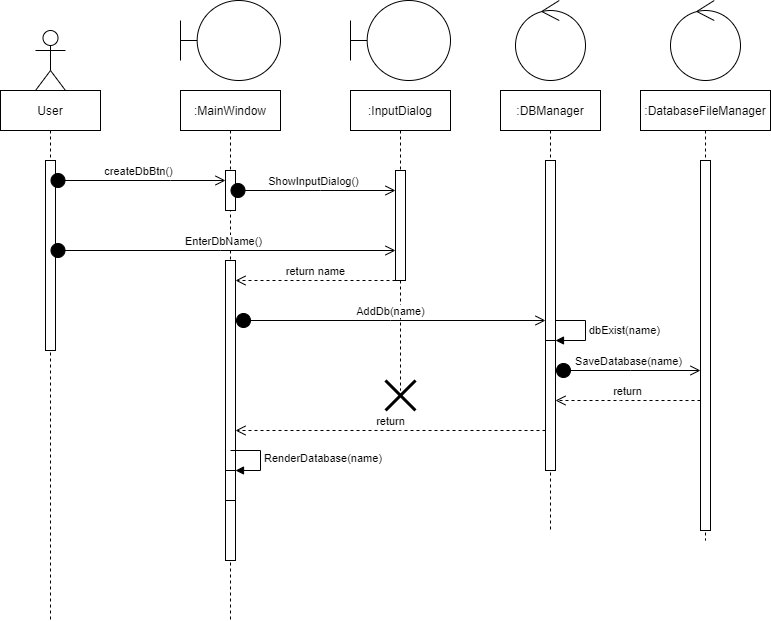

The diagram above was exported from draw.io. Its source (the exported page's mxGraphModel, read from the mxfile embedded in the PNG):
<mxGraphModel dx="1038" dy="1647" grid="1" gridSize="10" guides="1" tooltips="1" connect="1" arrows="1" fold="1" page="1" pageScale="1" pageWidth="850" pageHeight="1100" math="0" shadow="0">
  <root>
    <mxCell id="0" />
    <mxCell id="1" parent="0" />
    <mxCell id="3nuBFxr9cyL0pnOWT2aG-1" value="User" style="shape=umlLifeline;perimeter=lifelinePerimeter;container=1;collapsible=0;recursiveResize=0;rounded=0;shadow=0;strokeWidth=1;" parent="1" vertex="1">
      <mxGeometry x="120" y="80" width="100" height="530" as="geometry" />
    </mxCell>
    <mxCell id="3nuBFxr9cyL0pnOWT2aG-2" value="" style="points=[];perimeter=orthogonalPerimeter;rounded=0;shadow=0;strokeWidth=1;" parent="3nuBFxr9cyL0pnOWT2aG-1" vertex="1">
      <mxGeometry x="45" y="70" width="10" height="190" as="geometry" />
    </mxCell>
    <mxCell id="3nuBFxr9cyL0pnOWT2aG-5" value=":MainWindow" style="shape=umlLifeline;perimeter=lifelinePerimeter;container=1;collapsible=0;recursiveResize=0;rounded=0;shadow=0;strokeWidth=1;" parent="1" vertex="1">
      <mxGeometry x="300" y="80" width="100" height="530" as="geometry" />
    </mxCell>
    <mxCell id="3nuBFxr9cyL0pnOWT2aG-6" value="" style="points=[];perimeter=orthogonalPerimeter;rounded=0;shadow=0;strokeWidth=1;" parent="3nuBFxr9cyL0pnOWT2aG-5" vertex="1">
      <mxGeometry x="45" y="80" width="10" height="40" as="geometry" />
    </mxCell>
    <mxCell id="ZtYsaXjMnrFBvEoWfTwh-14" value="" style="points=[];perimeter=orthogonalPerimeter;rounded=0;shadow=0;strokeWidth=1;" parent="3nuBFxr9cyL0pnOWT2aG-5" vertex="1">
      <mxGeometry x="45" y="170" width="10" height="300" as="geometry" />
    </mxCell>
    <mxCell id="ZtYsaXjMnrFBvEoWfTwh-33" value="" style="html=1;points=[];perimeter=orthogonalPerimeter;" parent="3nuBFxr9cyL0pnOWT2aG-5" vertex="1">
      <mxGeometry x="45" y="380" width="10" height="30" as="geometry" />
    </mxCell>
    <mxCell id="ZtYsaXjMnrFBvEoWfTwh-34" value="RenderDatabase(name)" style="edgeStyle=orthogonalEdgeStyle;html=1;align=left;spacingLeft=2;endArrow=block;rounded=0;entryX=1;entryY=0;" parent="3nuBFxr9cyL0pnOWT2aG-5" target="ZtYsaXjMnrFBvEoWfTwh-33" edge="1">
      <mxGeometry relative="1" as="geometry">
        <mxPoint x="50" y="360" as="sourcePoint" />
        <Array as="points">
          <mxPoint x="80" y="360" />
        </Array>
      </mxGeometry>
    </mxCell>
    <mxCell id="ZtYsaXjMnrFBvEoWfTwh-1" value="" style="shape=umlActor;verticalLabelPosition=bottom;verticalAlign=top;html=1;outlineConnect=0;" parent="1" vertex="1">
      <mxGeometry x="155" y="20" width="30" height="60" as="geometry" />
    </mxCell>
    <mxCell id="ZtYsaXjMnrFBvEoWfTwh-5" value="" style="shape=umlBoundary;whiteSpace=wrap;html=1;" parent="1" vertex="1">
      <mxGeometry x="300" y="-10" width="100" height="80" as="geometry" />
    </mxCell>
    <mxCell id="ZtYsaXjMnrFBvEoWfTwh-6" value="createDbBtn()" style="html=1;verticalAlign=bottom;startArrow=circle;startFill=1;endArrow=open;startSize=6;endSize=8;rounded=0;" parent="1" source="3nuBFxr9cyL0pnOWT2aG-1" target="3nuBFxr9cyL0pnOWT2aG-6" edge="1">
      <mxGeometry width="80" relative="1" as="geometry">
        <mxPoint x="230" y="170" as="sourcePoint" />
        <mxPoint x="310" y="170" as="targetPoint" />
        <Array as="points">
          <mxPoint x="290" y="170" />
        </Array>
      </mxGeometry>
    </mxCell>
    <mxCell id="ZtYsaXjMnrFBvEoWfTwh-7" value="ShowInputDialog()" style="html=1;verticalAlign=bottom;startArrow=circle;startFill=1;endArrow=open;startSize=6;endSize=8;rounded=0;" parent="1" source="3nuBFxr9cyL0pnOWT2aG-5" target="ZtYsaXjMnrFBvEoWfTwh-9" edge="1">
      <mxGeometry width="80" relative="1" as="geometry">
        <mxPoint x="450" y="180" as="sourcePoint" />
        <mxPoint x="460" y="180" as="targetPoint" />
        <Array as="points">
          <mxPoint x="440" y="180" />
        </Array>
      </mxGeometry>
    </mxCell>
    <mxCell id="ZtYsaXjMnrFBvEoWfTwh-8" value=":InputDialog" style="shape=umlLifeline;perimeter=lifelinePerimeter;container=1;collapsible=0;recursiveResize=0;rounded=0;shadow=0;strokeWidth=1;" parent="1" vertex="1">
      <mxGeometry x="470" y="80" width="100" height="300" as="geometry" />
    </mxCell>
    <mxCell id="ZtYsaXjMnrFBvEoWfTwh-9" value="" style="points=[];perimeter=orthogonalPerimeter;rounded=0;shadow=0;strokeWidth=1;" parent="ZtYsaXjMnrFBvEoWfTwh-8" vertex="1">
      <mxGeometry x="45" y="80" width="10" height="110" as="geometry" />
    </mxCell>
    <mxCell id="ZtYsaXjMnrFBvEoWfTwh-12" value="" style="shape=umlDestroy;whiteSpace=wrap;html=1;strokeWidth=3;" parent="ZtYsaXjMnrFBvEoWfTwh-8" vertex="1">
      <mxGeometry x="35" y="290" width="30" height="30" as="geometry" />
    </mxCell>
    <mxCell id="ZtYsaXjMnrFBvEoWfTwh-10" value="" style="shape=umlBoundary;whiteSpace=wrap;html=1;" parent="1" vertex="1">
      <mxGeometry x="470" y="-10" width="100" height="80" as="geometry" />
    </mxCell>
    <mxCell id="ZtYsaXjMnrFBvEoWfTwh-11" value="EnterDbName()" style="html=1;verticalAlign=bottom;startArrow=circle;startFill=1;endArrow=open;startSize=6;endSize=8;rounded=0;" parent="1" source="3nuBFxr9cyL0pnOWT2aG-1" target="ZtYsaXjMnrFBvEoWfTwh-9" edge="1">
      <mxGeometry width="80" relative="1" as="geometry">
        <mxPoint x="224.5" y="244.5" as="sourcePoint" />
        <mxPoint x="400" y="244.5" as="targetPoint" />
        <Array as="points">
          <mxPoint x="340" y="240" />
        </Array>
      </mxGeometry>
    </mxCell>
    <mxCell id="ZtYsaXjMnrFBvEoWfTwh-13" value="return name" style="html=1;verticalAlign=bottom;endArrow=open;dashed=1;endSize=8;rounded=0;" parent="1" source="ZtYsaXjMnrFBvEoWfTwh-9" target="ZtYsaXjMnrFBvEoWfTwh-14" edge="1">
      <mxGeometry relative="1" as="geometry">
        <mxPoint x="510" y="270" as="sourcePoint" />
        <mxPoint x="430" y="270" as="targetPoint" />
        <Array as="points">
          <mxPoint x="440" y="270" />
        </Array>
      </mxGeometry>
    </mxCell>
    <mxCell id="ZtYsaXjMnrFBvEoWfTwh-18" value=":DBManager" style="shape=umlLifeline;perimeter=lifelinePerimeter;container=1;collapsible=0;recursiveResize=0;rounded=0;shadow=0;strokeWidth=1;" parent="1" vertex="1">
      <mxGeometry x="620" y="80" width="100" height="440" as="geometry" />
    </mxCell>
    <mxCell id="ZtYsaXjMnrFBvEoWfTwh-19" value="" style="points=[];perimeter=orthogonalPerimeter;rounded=0;shadow=0;strokeWidth=1;" parent="ZtYsaXjMnrFBvEoWfTwh-18" vertex="1">
      <mxGeometry x="45" y="70" width="10" height="210" as="geometry" />
    </mxCell>
    <mxCell id="ZtYsaXjMnrFBvEoWfTwh-25" value="" style="html=1;points=[];perimeter=orthogonalPerimeter;" parent="ZtYsaXjMnrFBvEoWfTwh-18" vertex="1">
      <mxGeometry x="45" y="250" width="10" height="130" as="geometry" />
    </mxCell>
    <mxCell id="ZtYsaXjMnrFBvEoWfTwh-26" value="dbExist(name)" style="edgeStyle=orthogonalEdgeStyle;html=1;align=left;spacingLeft=2;endArrow=block;rounded=0;entryX=1;entryY=0;" parent="ZtYsaXjMnrFBvEoWfTwh-18" target="ZtYsaXjMnrFBvEoWfTwh-25" edge="1">
      <mxGeometry relative="1" as="geometry">
        <mxPoint x="55" y="230" as="sourcePoint" />
        <Array as="points">
          <mxPoint x="85" y="230" />
        </Array>
      </mxGeometry>
    </mxCell>
    <mxCell id="ZtYsaXjMnrFBvEoWfTwh-20" value="" style="ellipse;shape=umlControl;whiteSpace=wrap;html=1;" parent="1" vertex="1">
      <mxGeometry x="635" y="-10" width="70" height="80" as="geometry" />
    </mxCell>
    <mxCell id="ZtYsaXjMnrFBvEoWfTwh-21" value="AddDb(name)" style="html=1;verticalAlign=bottom;startArrow=circle;startFill=1;endArrow=open;startSize=6;endSize=8;rounded=0;" parent="1" source="ZtYsaXjMnrFBvEoWfTwh-14" target="ZtYsaXjMnrFBvEoWfTwh-19" edge="1">
      <mxGeometry width="80" relative="1" as="geometry">
        <mxPoint x="410" y="300" as="sourcePoint" />
        <mxPoint x="490" y="310" as="targetPoint" />
        <Array as="points">
          <mxPoint x="510" y="310" />
        </Array>
      </mxGeometry>
    </mxCell>
    <mxCell id="ZtYsaXjMnrFBvEoWfTwh-22" value=":DatabaseFileManager" style="shape=umlLifeline;perimeter=lifelinePerimeter;container=1;collapsible=0;recursiveResize=0;rounded=0;shadow=0;strokeWidth=1;" parent="1" vertex="1">
      <mxGeometry x="760" y="80" width="130" height="450" as="geometry" />
    </mxCell>
    <mxCell id="ZtYsaXjMnrFBvEoWfTwh-23" value="" style="points=[];perimeter=orthogonalPerimeter;rounded=0;shadow=0;strokeWidth=1;" parent="ZtYsaXjMnrFBvEoWfTwh-22" vertex="1">
      <mxGeometry x="60" y="70" width="10" height="370" as="geometry" />
    </mxCell>
    <mxCell id="ZtYsaXjMnrFBvEoWfTwh-24" value="" style="ellipse;shape=umlControl;whiteSpace=wrap;html=1;" parent="1" vertex="1">
      <mxGeometry x="790" y="-10" width="70" height="80" as="geometry" />
    </mxCell>
    <mxCell id="ZtYsaXjMnrFBvEoWfTwh-27" value="SaveDatabase(name)" style="html=1;verticalAlign=bottom;startArrow=circle;startFill=1;endArrow=open;startSize=6;endSize=8;rounded=0;" parent="1" source="ZtYsaXjMnrFBvEoWfTwh-25" target="ZtYsaXjMnrFBvEoWfTwh-23" edge="1">
      <mxGeometry width="80" relative="1" as="geometry">
        <mxPoint x="690" y="350" as="sourcePoint" />
        <mxPoint x="770" y="350" as="targetPoint" />
        <Array as="points">
          <mxPoint x="750" y="360" />
        </Array>
      </mxGeometry>
    </mxCell>
    <mxCell id="ZtYsaXjMnrFBvEoWfTwh-29" value="return" style="html=1;verticalAlign=bottom;endArrow=open;dashed=1;endSize=8;rounded=0;" parent="1" source="ZtYsaXjMnrFBvEoWfTwh-23" target="ZtYsaXjMnrFBvEoWfTwh-25" edge="1">
      <mxGeometry relative="1" as="geometry">
        <mxPoint x="790" y="390" as="sourcePoint" />
        <mxPoint x="710" y="390" as="targetPoint" />
        <Array as="points">
          <mxPoint x="740" y="390" />
        </Array>
      </mxGeometry>
    </mxCell>
    <mxCell id="ZtYsaXjMnrFBvEoWfTwh-30" value="return" style="html=1;verticalAlign=bottom;endArrow=open;dashed=1;endSize=8;rounded=0;" parent="1" source="ZtYsaXjMnrFBvEoWfTwh-25" target="ZtYsaXjMnrFBvEoWfTwh-14" edge="1">
      <mxGeometry relative="1" as="geometry">
        <mxPoint x="490" y="420" as="sourcePoint" />
        <mxPoint x="410" y="420" as="targetPoint" />
        <Array as="points">
          <mxPoint x="520" y="420" />
        </Array>
      </mxGeometry>
    </mxCell>
  </root>
</mxGraphModel>